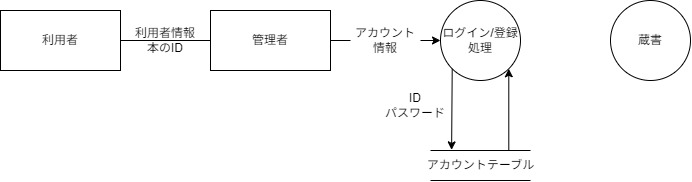

The diagram above was exported from draw.io. Its source (the exported page's mxGraphModel, read from the mxfile embedded in the PNG):
<mxGraphModel dx="888" dy="506" grid="1" gridSize="10" guides="1" tooltips="1" connect="1" arrows="1" fold="1" page="1" pageScale="1" pageWidth="850" pageHeight="1100" background="#ffffff" math="0" shadow="0">
  <root>
    <mxCell id="0" />
    <mxCell id="1" parent="0" />
    <mxCell id="3" style="edgeStyle=none;html=1;strokeColor=#000000;startArrow=none;" edge="1" parent="1" source="11">
      <mxGeometry relative="1" as="geometry">
        <mxPoint x="430" y="110" as="targetPoint" />
      </mxGeometry>
    </mxCell>
    <mxCell id="4" value="&lt;font color=&quot;#000000&quot;&gt;利用者&lt;/font&gt;" style="rounded=0;whiteSpace=wrap;html=1;fillColor=none;strokeColor=#000000;" vertex="1" parent="1">
      <mxGeometry x="100" y="80" width="120" height="60" as="geometry" />
    </mxCell>
    <mxCell id="5" value="&lt;font color=&quot;#000000&quot;&gt;利用者情報&lt;br&gt;本のID&lt;br&gt;&lt;/font&gt;" style="text;html=1;strokeColor=none;fillColor=none;align=center;verticalAlign=middle;whiteSpace=wrap;rounded=0;labelBackgroundColor=none;fontColor=#FFFFFF;" vertex="1" parent="1">
      <mxGeometry x="230" y="95" width="70" height="30" as="geometry" />
    </mxCell>
    <mxCell id="6" style="edgeStyle=none;html=1;exitX=0;exitY=1;exitDx=0;exitDy=0;entryX=0.211;entryY=-0.021;entryDx=0;entryDy=0;entryPerimeter=0;strokeColor=#000000;fontColor=#000000;" edge="1" parent="1" source="8" target="12">
      <mxGeometry relative="1" as="geometry" />
    </mxCell>
    <mxCell id="7" style="edgeStyle=none;html=1;exitX=0.783;exitY=-0.013;exitDx=0;exitDy=0;entryX=1;entryY=1;entryDx=0;entryDy=0;strokeColor=#000000;fontColor=#000000;exitPerimeter=0;" edge="1" parent="1" source="12" target="8">
      <mxGeometry relative="1" as="geometry" />
    </mxCell>
    <mxCell id="8" value="ログイン/登録&lt;br&gt;処理" style="ellipse;whiteSpace=wrap;html=1;aspect=fixed;labelBackgroundColor=none;fontColor=#000000;fillColor=none;strokeColor=#000000;" vertex="1" parent="1">
      <mxGeometry x="540" y="70" width="80" height="80" as="geometry" />
    </mxCell>
    <mxCell id="9" style="edgeStyle=none;html=1;entryX=0;entryY=0.5;entryDx=0;entryDy=0;strokeColor=#000000;startArrow=none;" edge="1" parent="1" source="15" target="8">
      <mxGeometry relative="1" as="geometry" />
    </mxCell>
    <mxCell id="10" value="" style="edgeStyle=none;html=1;strokeColor=#000000;endArrow=none;" edge="1" parent="1" source="4" target="11">
      <mxGeometry relative="1" as="geometry">
        <mxPoint x="430" y="110" as="targetPoint" />
        <mxPoint x="200" y="110" as="sourcePoint" />
      </mxGeometry>
    </mxCell>
    <mxCell id="11" value="&lt;font color=&quot;#000000&quot;&gt;管理者&lt;/font&gt;" style="rounded=0;whiteSpace=wrap;html=1;fillColor=none;strokeColor=#000000;" vertex="1" parent="1">
      <mxGeometry x="310" y="80" width="120" height="60" as="geometry" />
    </mxCell>
    <mxCell id="12" value="&lt;font color=&quot;#000000&quot;&gt;アカウントテーブル&lt;/font&gt;" style="html=1;dashed=0;whitespace=wrap;shape=partialRectangle;right=0;left=0;labelBackgroundColor=#FFFFFF;fillColor=none;strokeColor=#000000;" vertex="1" parent="1">
      <mxGeometry x="530" y="220" width="100" height="30" as="geometry" />
    </mxCell>
    <mxCell id="13" value="&lt;font color=&quot;#000000&quot;&gt;ID&lt;br&gt;パスワード&lt;br&gt;&lt;/font&gt;" style="text;html=1;strokeColor=none;fillColor=none;align=center;verticalAlign=middle;whiteSpace=wrap;rounded=0;labelBackgroundColor=none;fontColor=#FFFFFF;" vertex="1" parent="1">
      <mxGeometry x="480" y="160" width="70" height="30" as="geometry" />
    </mxCell>
    <mxCell id="14" value="" style="edgeStyle=none;html=1;entryX=0;entryY=0.5;entryDx=0;entryDy=0;strokeColor=#000000;endArrow=none;" edge="1" parent="1" source="11" target="15">
      <mxGeometry relative="1" as="geometry">
        <mxPoint x="430" y="109.99999999999977" as="sourcePoint" />
        <mxPoint x="540" y="109.99999999999977" as="targetPoint" />
      </mxGeometry>
    </mxCell>
    <mxCell id="15" value="&lt;font color=&quot;#000000&quot;&gt;アカウント情報&lt;br&gt;&lt;/font&gt;" style="text;html=1;strokeColor=none;fillColor=none;align=center;verticalAlign=middle;whiteSpace=wrap;rounded=0;labelBackgroundColor=none;fontColor=#FFFFFF;" vertex="1" parent="1">
      <mxGeometry x="450" y="95" width="70" height="30" as="geometry" />
    </mxCell>
    <mxCell id="29" value="蔵書" style="ellipse;whiteSpace=wrap;html=1;aspect=fixed;labelBackgroundColor=none;fontColor=#000000;fillColor=none;strokeColor=#000000;" vertex="1" parent="1">
      <mxGeometry x="710" y="70" width="80" height="80" as="geometry" />
    </mxCell>
  </root>
</mxGraphModel>